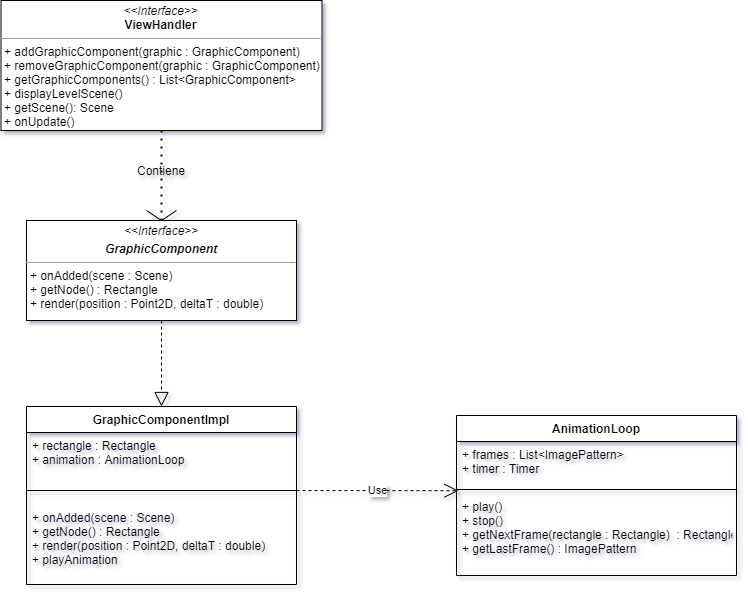

The diagram above was exported from draw.io. Its source (the exported page's mxGraphModel, read from the mxfile embedded in the PNG):
<mxGraphModel dx="2012" dy="685" grid="1" gridSize="10" guides="1" tooltips="1" connect="1" arrows="1" fold="1" page="1" pageScale="1" pageWidth="827" pageHeight="1169" math="0" shadow="0">
  <root>
    <mxCell id="0" />
    <mxCell id="1" parent="0" />
    <mxCell id="iaFtJ91FxVQ1GxxJkT53-3" value="&lt;p style=&quot;margin: 0px ; margin-top: 4px ; text-align: center&quot;&gt;&lt;i&gt;&amp;lt;&amp;lt;Interface&amp;gt;&amp;gt;&lt;/i&gt;&lt;br&gt;&lt;b&gt;ViewHandler&lt;/b&gt;&lt;/p&gt;&lt;hr size=&quot;1&quot;&gt;&lt;p style=&quot;margin: 0px ; margin-left: 4px&quot;&gt;&lt;span&gt;+ addGraphicComponent(graphic : GraphicComponent)&lt;/span&gt;&lt;/p&gt;&lt;p style=&quot;margin: 0px ; margin-left: 4px&quot;&gt;+ removeGraphicComponent(graphic : GraphicComponent)&lt;/p&gt;&lt;p style=&quot;margin: 0px ; margin-left: 4px&quot;&gt;+ getGraphicComponents() : List&amp;lt;GraphicComponent&amp;gt;&lt;/p&gt;&lt;p style=&quot;margin: 0px ; margin-left: 4px&quot;&gt;+ displayLevelScene()&lt;/p&gt;&lt;p style=&quot;margin: 0px ; margin-left: 4px&quot;&gt;+ getScene(): Scene&lt;/p&gt;&lt;p style=&quot;margin: 0px ; margin-left: 4px&quot;&gt;+ onUpdate()&lt;/p&gt;" style="verticalAlign=top;align=left;overflow=fill;fontSize=12;fontFamily=Helvetica;html=1;" vertex="1" parent="1">
      <mxGeometry x="-225.5" y="250" width="321" height="130" as="geometry" />
    </mxCell>
    <mxCell id="iaFtJ91FxVQ1GxxJkT53-4" value="&lt;p style=&quot;margin: 0px ; margin-top: 4px ; text-align: center&quot;&gt;&lt;i&gt;&amp;lt;&amp;lt;Interface&amp;gt;&amp;gt;&lt;/i&gt;&lt;br&gt;&lt;/p&gt;&lt;p style=&quot;margin: 0px ; margin-top: 4px ; text-align: center&quot;&gt;&lt;b&gt;&lt;i&gt;GraphicComponent&lt;/i&gt;&lt;/b&gt;&lt;/p&gt;&lt;hr size=&quot;1&quot;&gt;&lt;p style=&quot;margin: 0px ; margin-left: 4px&quot;&gt;+ onAdded(scene : Scene)&lt;br&gt;+ getNode() : Rectangle&lt;/p&gt;&lt;p style=&quot;margin: 0px ; margin-left: 4px&quot;&gt;+ render(position : Point2D, deltaT : double)&lt;/p&gt;" style="verticalAlign=top;align=left;overflow=fill;fontSize=12;fontFamily=Helvetica;html=1;" vertex="1" parent="1">
      <mxGeometry x="-200" y="470" width="270" height="100" as="geometry" />
    </mxCell>
    <mxCell id="iaFtJ91FxVQ1GxxJkT53-5" value="GraphicComponentImpl" style="swimlane;fontStyle=1;align=center;verticalAlign=top;childLayout=stackLayout;horizontal=1;startSize=26;horizontalStack=0;resizeParent=1;resizeParentMax=0;resizeLast=0;collapsible=1;marginBottom=0;" vertex="1" parent="1">
      <mxGeometry x="-200" y="656" width="270" height="178" as="geometry" />
    </mxCell>
    <mxCell id="iaFtJ91FxVQ1GxxJkT53-6" value="+ rectangle : Rectangle&#10;+ animation : AnimationLoop" style="text;strokeColor=none;fillColor=none;align=left;verticalAlign=top;spacingLeft=4;spacingRight=4;overflow=hidden;rotatable=0;points=[[0,0.5],[1,0.5]];portConstraint=eastwest;" vertex="1" parent="iaFtJ91FxVQ1GxxJkT53-5">
      <mxGeometry y="26" width="270" height="44" as="geometry" />
    </mxCell>
    <mxCell id="iaFtJ91FxVQ1GxxJkT53-7" value="" style="line;strokeWidth=1;fillColor=none;align=left;verticalAlign=middle;spacingTop=-1;spacingLeft=3;spacingRight=3;rotatable=0;labelPosition=right;points=[];portConstraint=eastwest;" vertex="1" parent="iaFtJ91FxVQ1GxxJkT53-5">
      <mxGeometry y="70" width="270" height="28" as="geometry" />
    </mxCell>
    <mxCell id="iaFtJ91FxVQ1GxxJkT53-8" value="+ onAdded(scene : Scene)&#10;+ getNode() : Rectangle&#10;+ render(position : Point2D, deltaT : double)&#10;+ playAnimation" style="text;strokeColor=none;fillColor=none;align=left;verticalAlign=top;spacingLeft=4;spacingRight=4;overflow=hidden;rotatable=0;points=[[0,0.5],[1,0.5]];portConstraint=eastwest;" vertex="1" parent="iaFtJ91FxVQ1GxxJkT53-5">
      <mxGeometry y="98" width="270" height="80" as="geometry" />
    </mxCell>
    <mxCell id="iaFtJ91FxVQ1GxxJkT53-9" value="AnimationLoop" style="swimlane;fontStyle=1;align=center;verticalAlign=top;childLayout=stackLayout;horizontal=1;startSize=26;horizontalStack=0;resizeParent=1;resizeParentMax=0;resizeLast=0;collapsible=1;marginBottom=0;" vertex="1" parent="1">
      <mxGeometry x="230" y="665" width="280" height="160" as="geometry" />
    </mxCell>
    <mxCell id="iaFtJ91FxVQ1GxxJkT53-10" value="+ frames : List&lt;ImagePattern&gt;&#10;+ timer : Timer&#10;" style="text;strokeColor=none;fillColor=none;align=left;verticalAlign=top;spacingLeft=4;spacingRight=4;overflow=hidden;rotatable=0;points=[[0,0.5],[1,0.5]];portConstraint=eastwest;" vertex="1" parent="iaFtJ91FxVQ1GxxJkT53-9">
      <mxGeometry y="26" width="280" height="44" as="geometry" />
    </mxCell>
    <mxCell id="iaFtJ91FxVQ1GxxJkT53-11" value="" style="line;strokeWidth=1;fillColor=none;align=left;verticalAlign=middle;spacingTop=-1;spacingLeft=3;spacingRight=3;rotatable=0;labelPosition=right;points=[];portConstraint=eastwest;" vertex="1" parent="iaFtJ91FxVQ1GxxJkT53-9">
      <mxGeometry y="70" width="280" height="8" as="geometry" />
    </mxCell>
    <mxCell id="iaFtJ91FxVQ1GxxJkT53-12" value="+ play()&#10;+ stop()&#10;+ getNextFrame(rectangle : Rectangle)  : Rectangle&#10;+ getLastFrame() : ImagePattern" style="text;strokeColor=none;fillColor=none;align=left;verticalAlign=top;spacingLeft=4;spacingRight=4;overflow=hidden;rotatable=0;points=[[0,0.5],[1,0.5]];portConstraint=eastwest;" vertex="1" parent="iaFtJ91FxVQ1GxxJkT53-9">
      <mxGeometry y="78" width="280" height="82" as="geometry" />
    </mxCell>
    <mxCell id="iaFtJ91FxVQ1GxxJkT53-14" value="Use" style="endArrow=open;endSize=12;dashed=1;html=1;entryX=0.007;entryY=-0.034;entryDx=0;entryDy=0;entryPerimeter=0;" edge="1" parent="1" target="iaFtJ91FxVQ1GxxJkT53-12">
      <mxGeometry width="160" relative="1" as="geometry">
        <mxPoint x="70" y="740" as="sourcePoint" />
        <mxPoint x="230" y="740" as="targetPoint" />
      </mxGeometry>
    </mxCell>
    <mxCell id="iaFtJ91FxVQ1GxxJkT53-15" value="" style="endArrow=block;dashed=1;endFill=0;endSize=12;html=1;exitX=0.5;exitY=1;exitDx=0;exitDy=0;entryX=0.5;entryY=0;entryDx=0;entryDy=0;" edge="1" parent="1" source="iaFtJ91FxVQ1GxxJkT53-4" target="iaFtJ91FxVQ1GxxJkT53-5">
      <mxGeometry width="160" relative="1" as="geometry">
        <mxPoint x="70" y="560" as="sourcePoint" />
        <mxPoint x="230" y="560" as="targetPoint" />
      </mxGeometry>
    </mxCell>
    <mxCell id="iaFtJ91FxVQ1GxxJkT53-17" value="" style="endArrow=none;dashed=1;html=1;dashPattern=1 3;strokeWidth=2;entryX=0.5;entryY=1;entryDx=0;entryDy=0;exitX=0.5;exitY=0;exitDx=0;exitDy=0;" edge="1" parent="1" source="iaFtJ91FxVQ1GxxJkT53-4" target="iaFtJ91FxVQ1GxxJkT53-3">
      <mxGeometry width="50" height="50" relative="1" as="geometry">
        <mxPoint x="150" y="580" as="sourcePoint" />
        <mxPoint x="200" y="530" as="targetPoint" />
      </mxGeometry>
    </mxCell>
    <mxCell id="iaFtJ91FxVQ1GxxJkT53-19" value="" style="endArrow=none;html=1;exitX=0.5;exitY=0;exitDx=0;exitDy=0;" edge="1" parent="1" source="iaFtJ91FxVQ1GxxJkT53-4">
      <mxGeometry width="50" height="50" relative="1" as="geometry">
        <mxPoint x="150" y="250" as="sourcePoint" />
        <mxPoint x="-50" y="460" as="targetPoint" />
      </mxGeometry>
    </mxCell>
    <mxCell id="iaFtJ91FxVQ1GxxJkT53-20" value="" style="endArrow=none;html=1;exitX=0.5;exitY=0;exitDx=0;exitDy=0;" edge="1" parent="1" source="iaFtJ91FxVQ1GxxJkT53-4">
      <mxGeometry width="50" height="50" relative="1" as="geometry">
        <mxPoint x="-80" y="460" as="sourcePoint" />
        <mxPoint x="-80" y="460" as="targetPoint" />
      </mxGeometry>
    </mxCell>
    <mxCell id="iaFtJ91FxVQ1GxxJkT53-21" value="Contiene" style="text;html=1;strokeColor=none;fillColor=none;align=center;verticalAlign=middle;whiteSpace=wrap;rounded=0;" vertex="1" parent="1">
      <mxGeometry x="-85" y="410" width="40" height="20" as="geometry" />
    </mxCell>
  </root>
</mxGraphModel>